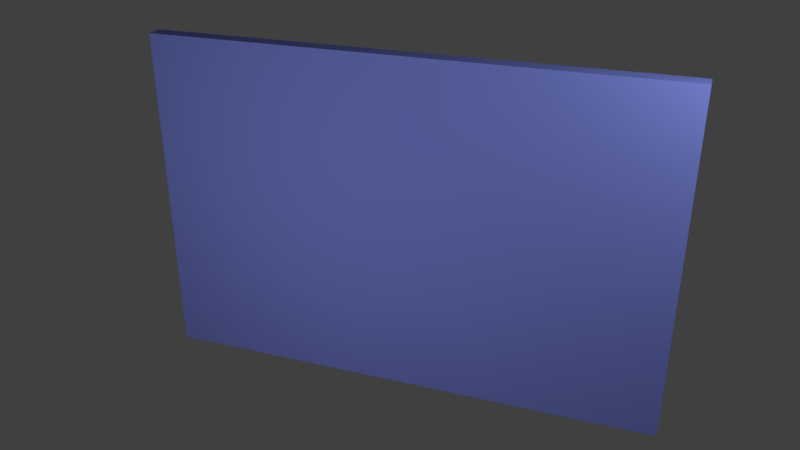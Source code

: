 # Source: htmlmixer.blend  (saved by Blender 4.4.32; exported with 4.5.12 LTS)
import bpy
from mathutils import Matrix  # noqa: F401  (used for matrix-valued properties, if any)

bpy.ops.wm.read_factory_settings(use_empty=True)
scene = bpy.context.scene
scene.name = 'Scene'

# ---- collections
col_collection_1 = bpy.data.collections.new('Collection 1'); scene.collection.children.link(col_collection_1)

# ---- materials (node trees are filled in below, after node groups)
mat_material = bpy.data.materials.new('Material')
mat_material.alpha_threshold = 0.0
mat_material.diffuse_color = (0.2234, 0.2738, 0.8, 1.0)
mat_material.roughness = 0.5

# ---- material node trees

# ---- world
world_world = bpy.data.worlds.new('World'); scene.world = world_world
world_world.color = (0.05088, 0.05088, 0.05088)
world_world.use_sun_shadow = False
world_world.sun_shadow_jitter_overblur = 0.0
world_world.cycles.sampling_method = 'MANUAL'

# ---- cameras
cam_camera = bpy.data.cameras.new('Camera')
cam_camera.sensor_fit = 'VERTICAL'
cam_camera.clip_end = 100.0
cam_camera.lens = 35.0
cam_camera.sensor_width = 32.0
cam_camera.sensor_height = 18.0
cam_camera.ortho_scale = 7.314
cam_camera.dof.focus_distance = 0.0
cam_camera.dof.aperture_fstop = 128.0

# ---- lights
light_lamp_001 = bpy.data.lights.new('Lamp.001', 'POINT')
light_lamp_001.transmission_factor = 0.0
light_lamp_001.cutoff_distance = 30.0
light_lamp_001.energy = 200.0
light_lamp_001.shadow_buffer_clip_start = 1.001
light_lamp_001.shadow_soft_size = 0.1
light_lamp_001.shadow_maximum_resolution = 0.006
light_lamp_001.use_absolute_resolution = True
light_lamp = bpy.data.lights.new('Lamp', 'POINT')
light_lamp.transmission_factor = 0.0
light_lamp.cutoff_distance = 30.0
light_lamp.energy = 200.0
light_lamp.shadow_buffer_clip_start = 1.001
light_lamp.shadow_soft_size = 0.1
light_lamp.shadow_maximum_resolution = 0.006
light_lamp.use_absolute_resolution = True

# ---- meshes
me_cube_001 = bpy.data.meshes.new('Cube.001')
me_cube_001.from_pydata([(-1.0, -1.0, -1.0), (-1.0, -1.0, 1.0), (-1.0, 1.0, -1.0), (-1.0, 1.0, 1.0), (1.0, -1.0, -1.0), (1.0, -1.0, 1.0), (1.0, 1.0, -1.0), (1.0, 1.0, 1.0)], [], [(0, 1, 3, 2), (2, 3, 7, 6), (6, 7, 5, 4), (4, 5, 1, 0), (2, 6, 4, 0), (7, 3, 1, 5)])
me_cube_001.materials.append(mat_material)
me_cube_001.use_remesh_preserve_volume = False
me_cube_001.use_remesh_preserve_attributes = False
me_cube_001.use_mirror_vertex_groups = False
me_cube_001.update()

# ---- objects
ob_lamp_001 = bpy.data.objects.new('Lamp.001', light_lamp_001)
ob_cube = bpy.data.objects.new('Cube', me_cube_001)
ob_lamp = bpy.data.objects.new('Lamp', light_lamp)
ob_camera = bpy.data.objects.new('Camera', cam_camera)

# ---- transforms, parenting, visibility, modifiers, constraints
ob_lamp_001.location = (-0.8235, -4.425, 0.6571)
ob_lamp_001.rotation_euler = (0.6503, 0.05522, 1.866)
ob_lamp_001.lock_rotations_4d = False
ob_lamp_001.empty_display_type = 'ARROWS'
ob_lamp_001.color = (0.0, 0.0, 0.0, 0.0)
ob_lamp_001.lineart.crease_threshold = 0.0
ob_cube.location = (0.0, 0.11, 0.0)
ob_cube.scale = (3.0, 0.1, 2.0)
ob_cube.lineart.crease_threshold = 0.0
ob_lamp.location = (4.014, -1.706, 3.498)
ob_lamp.rotation_euler = (0.6503, 0.05522, 1.866)
ob_lamp.lock_rotations_4d = False
ob_lamp.empty_display_type = 'ARROWS'
ob_lamp.color = (0.0, 0.0, 0.0, 0.0)
ob_lamp.lineart.crease_threshold = 0.0
ob_camera.location = (2.956, -8.233, 4.256)
ob_camera.rotation_euler = (1.128, -3.447e-06, 0.3459)
ob_camera.lock_rotations_4d = False
ob_camera.empty_display_type = 'ARROWS'
ob_camera.color = (0.0, 0.0, 0.0, 0.0)
ob_camera.display_type = 'WIRE'
ob_camera.lineart.crease_threshold = 0.0

# ---- collection membership
col_collection_1.objects.link(ob_lamp_001)
col_collection_1.objects.link(ob_cube)
col_collection_1.objects.link(ob_lamp)
col_collection_1.objects.link(ob_camera)

# ---- scene / render settings (as saved in the file)
scene.camera = ob_camera
scene.frame_start = 1; scene.frame_end = 250; scene.frame_set(1)
scene.render.engine = 'BLENDER_EEVEE_NEXT'
scene.render.resolution_percentage = 50
scene.render.dither_intensity = 0.0
scene.cycles.use_denoising = False
scene.cycles.samples = 128
scene.cycles.sampling_pattern = 'TABULATED_SOBOL'
scene.cycles.use_adaptive_sampling = False
scene.cycles.use_light_tree = False
scene.cycles.blur_glossy = 0.0
scene.cycles.sample_clamp_indirect = 0.0
scene.view_settings.view_transform = 'Standard'
bpy.context.view_layer.update()
